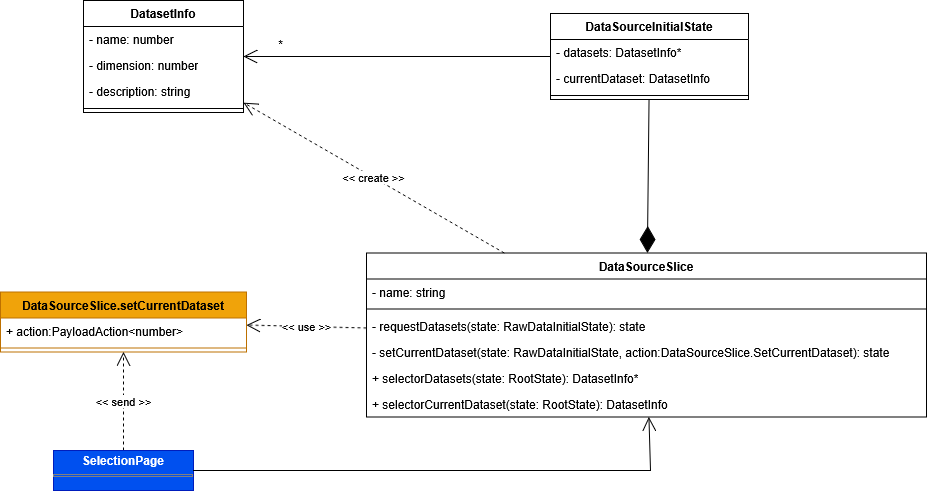

The diagram above was exported from draw.io. Its source (the exported page's mxGraphModel, read from the mxfile embedded in the PNG):
<mxGraphModel dx="5549" dy="4356" grid="1" gridSize="10" guides="1" tooltips="1" connect="1" arrows="1" fold="1" page="1" pageScale="1" pageWidth="827" pageHeight="1169" math="0" shadow="0">
  <root>
    <mxCell id="0" />
    <mxCell id="1" parent="0" />
    <mxCell id="2" value="DataSourceSlice" style="swimlane;fontStyle=1;align=center;verticalAlign=top;childLayout=stackLayout;horizontal=1;startSize=26;horizontalStack=0;resizeParent=1;resizeParentMax=0;resizeLast=0;collapsible=1;marginBottom=0;whiteSpace=wrap;html=1;" vertex="1" parent="1">
      <mxGeometry x="216" y="1322.5" width="560" height="164" as="geometry" />
    </mxCell>
    <mxCell id="3" value="- name: string" style="text;strokeColor=none;fillColor=none;align=left;verticalAlign=top;spacingLeft=4;spacingRight=4;overflow=hidden;rotatable=0;points=[[0,0.5],[1,0.5]];portConstraint=eastwest;whiteSpace=wrap;html=1;" vertex="1" parent="2">
      <mxGeometry y="26" width="560" height="26" as="geometry" />
    </mxCell>
    <mxCell id="4" value="" style="line;strokeWidth=1;fillColor=none;align=left;verticalAlign=middle;spacingTop=-1;spacingLeft=3;spacingRight=3;rotatable=0;labelPosition=right;points=[];portConstraint=eastwest;strokeColor=inherit;" vertex="1" parent="2">
      <mxGeometry y="52" width="560" height="8" as="geometry" />
    </mxCell>
    <mxCell id="5" value="- requestDatasets(state: RawDataInitialState): state" style="text;strokeColor=none;fillColor=none;align=left;verticalAlign=top;spacingLeft=4;spacingRight=4;overflow=hidden;rotatable=0;points=[[0,0.5],[1,0.5]];portConstraint=eastwest;whiteSpace=wrap;html=1;" vertex="1" parent="2">
      <mxGeometry y="60" width="560" height="26" as="geometry" />
    </mxCell>
    <mxCell id="6" value="- setCurrentDataset(state: RawDataInitialState, action:DataSourceSlice.SetCurrentDataset): state" style="text;strokeColor=none;fillColor=none;align=left;verticalAlign=top;spacingLeft=4;spacingRight=4;overflow=hidden;rotatable=0;points=[[0,0.5],[1,0.5]];portConstraint=eastwest;whiteSpace=wrap;html=1;" vertex="1" parent="2">
      <mxGeometry y="86" width="560" height="26" as="geometry" />
    </mxCell>
    <mxCell id="7" value="+ selectorDatasets(state: RootState):&amp;nbsp;DatasetInfo*" style="text;strokeColor=none;fillColor=none;align=left;verticalAlign=top;spacingLeft=4;spacingRight=4;overflow=hidden;rotatable=0;points=[[0,0.5],[1,0.5]];portConstraint=eastwest;whiteSpace=wrap;html=1;" vertex="1" parent="2">
      <mxGeometry y="112" width="560" height="26" as="geometry" />
    </mxCell>
    <mxCell id="8" value="+ selectorCurrentDataset(state: RootState):&amp;nbsp;DatasetInfo" style="text;strokeColor=none;fillColor=none;align=left;verticalAlign=top;spacingLeft=4;spacingRight=4;overflow=hidden;rotatable=0;points=[[0,0.5],[1,0.5]];portConstraint=eastwest;whiteSpace=wrap;html=1;" vertex="1" parent="2">
      <mxGeometry y="138" width="560" height="26" as="geometry" />
    </mxCell>
    <mxCell id="9" value="DatasetInfo" style="swimlane;fontStyle=1;align=center;verticalAlign=top;childLayout=stackLayout;horizontal=1;startSize=26;horizontalStack=0;resizeParent=1;resizeParentMax=0;resizeLast=0;collapsible=1;marginBottom=0;whiteSpace=wrap;html=1;" vertex="1" parent="1">
      <mxGeometry x="-67" y="1070" width="160" height="112" as="geometry" />
    </mxCell>
    <mxCell id="10" value="- name: number" style="text;strokeColor=none;fillColor=none;align=left;verticalAlign=top;spacingLeft=4;spacingRight=4;overflow=hidden;rotatable=0;points=[[0,0.5],[1,0.5]];portConstraint=eastwest;whiteSpace=wrap;html=1;" vertex="1" parent="9">
      <mxGeometry y="26" width="160" height="26" as="geometry" />
    </mxCell>
    <mxCell id="11" value="- dimension: number" style="text;strokeColor=none;fillColor=none;align=left;verticalAlign=top;spacingLeft=4;spacingRight=4;overflow=hidden;rotatable=0;points=[[0,0.5],[1,0.5]];portConstraint=eastwest;whiteSpace=wrap;html=1;" vertex="1" parent="9">
      <mxGeometry y="52" width="160" height="26" as="geometry" />
    </mxCell>
    <mxCell id="12" value="- description: string" style="text;strokeColor=none;fillColor=none;align=left;verticalAlign=top;spacingLeft=4;spacingRight=4;overflow=hidden;rotatable=0;points=[[0,0.5],[1,0.5]];portConstraint=eastwest;whiteSpace=wrap;html=1;" vertex="1" parent="9">
      <mxGeometry y="78" width="160" height="26" as="geometry" />
    </mxCell>
    <mxCell id="13" value="" style="line;strokeWidth=1;fillColor=none;align=left;verticalAlign=middle;spacingTop=-1;spacingLeft=3;spacingRight=3;rotatable=0;labelPosition=right;points=[];portConstraint=eastwest;strokeColor=inherit;" vertex="1" parent="9">
      <mxGeometry y="104" width="160" height="8" as="geometry" />
    </mxCell>
    <mxCell id="14" value="&amp;lt;&amp;lt; create &amp;gt;&amp;gt;" style="endArrow=open;endSize=12;dashed=1;html=1;rounded=0;" edge="1" source="2" target="9" parent="1">
      <mxGeometry width="160" relative="1" as="geometry">
        <mxPoint x="1158" y="1168.5" as="sourcePoint" />
        <mxPoint x="1031" y="1242.5" as="targetPoint" />
      </mxGeometry>
    </mxCell>
    <mxCell id="15" value="DataSourceInitialState" style="swimlane;fontStyle=1;align=center;verticalAlign=top;childLayout=stackLayout;horizontal=1;startSize=26;horizontalStack=0;resizeParent=1;resizeParentMax=0;resizeLast=0;collapsible=1;marginBottom=0;whiteSpace=wrap;html=1;" vertex="1" parent="1">
      <mxGeometry x="400" y="1083" width="198" height="86" as="geometry" />
    </mxCell>
    <mxCell id="16" value="- datasets: DatasetInfo*" style="text;strokeColor=none;fillColor=none;align=left;verticalAlign=top;spacingLeft=4;spacingRight=4;overflow=hidden;rotatable=0;points=[[0,0.5],[1,0.5]];portConstraint=eastwest;whiteSpace=wrap;html=1;" vertex="1" parent="15">
      <mxGeometry y="26" width="198" height="26" as="geometry" />
    </mxCell>
    <mxCell id="17" value="- currentDataset: DatasetInfo" style="text;strokeColor=none;fillColor=none;align=left;verticalAlign=top;spacingLeft=4;spacingRight=4;overflow=hidden;rotatable=0;points=[[0,0.5],[1,0.5]];portConstraint=eastwest;whiteSpace=wrap;html=1;" vertex="1" parent="15">
      <mxGeometry y="52" width="198" height="26" as="geometry" />
    </mxCell>
    <mxCell id="18" value="" style="line;strokeWidth=1;fillColor=none;align=left;verticalAlign=middle;spacingTop=-1;spacingLeft=3;spacingRight=3;rotatable=0;labelPosition=right;points=[];portConstraint=eastwest;strokeColor=inherit;" vertex="1" parent="15">
      <mxGeometry y="78" width="198" height="8" as="geometry" />
    </mxCell>
    <mxCell id="19" value="" style="endArrow=open;endFill=1;endSize=12;html=1;rounded=0;" edge="1" source="15" target="9" parent="1">
      <mxGeometry width="160" relative="1" as="geometry">
        <mxPoint x="234" y="1207.5" as="sourcePoint" />
        <mxPoint x="609" y="693.5" as="targetPoint" />
      </mxGeometry>
    </mxCell>
    <mxCell id="20" value="*" style="text;html=1;align=center;verticalAlign=middle;resizable=0;points=[];autosize=1;strokeColor=none;fillColor=none;" vertex="1" parent="1">
      <mxGeometry x="115" y="1099" width="30" height="30" as="geometry" />
    </mxCell>
    <mxCell id="21" value="" style="endArrow=diamondThin;endFill=1;endSize=24;html=1;rounded=0;" edge="1" source="15" target="2" parent="1">
      <mxGeometry width="160" relative="1" as="geometry">
        <mxPoint x="1273" y="1232.5" as="sourcePoint" />
        <mxPoint x="1305" y="1168.5" as="targetPoint" />
      </mxGeometry>
    </mxCell>
    <mxCell id="22" value="DataSourceSlice.setCurrentDataset" style="swimlane;fontStyle=1;align=center;verticalAlign=top;childLayout=stackLayout;horizontal=1;startSize=26;horizontalStack=0;resizeParent=1;resizeParentMax=0;resizeLast=0;collapsible=1;marginBottom=0;whiteSpace=wrap;html=1;fillColor=#f0a30a;fontColor=#000000;strokeColor=#BD7000;" vertex="1" parent="1">
      <mxGeometry x="-150" y="1361.5" width="246" height="60" as="geometry" />
    </mxCell>
    <mxCell id="23" value="+ action:PayloadAction&amp;lt;number&amp;gt;" style="text;strokeColor=none;fillColor=none;align=left;verticalAlign=top;spacingLeft=4;spacingRight=4;overflow=hidden;rotatable=0;points=[[0,0.5],[1,0.5]];portConstraint=eastwest;whiteSpace=wrap;html=1;" vertex="1" parent="22">
      <mxGeometry y="26" width="246" height="26" as="geometry" />
    </mxCell>
    <mxCell id="24" value="" style="line;strokeWidth=1;fillColor=none;align=left;verticalAlign=middle;spacingTop=-1;spacingLeft=3;spacingRight=3;rotatable=0;labelPosition=right;points=[];portConstraint=eastwest;strokeColor=inherit;" vertex="1" parent="22">
      <mxGeometry y="52" width="246" height="8" as="geometry" />
    </mxCell>
    <mxCell id="25" value="&amp;lt;&amp;lt; use &amp;gt;&amp;gt;" style="endArrow=open;endSize=12;dashed=1;html=1;rounded=0;" edge="1" source="2" target="22" parent="1">
      <mxGeometry width="160" relative="1" as="geometry">
        <mxPoint x="158" y="1819.5" as="sourcePoint" />
        <mxPoint x="-143" y="2006.5" as="targetPoint" />
      </mxGeometry>
    </mxCell>
    <mxCell id="26" value="&amp;lt;&amp;lt; send &amp;gt;&amp;gt;" style="endArrow=open;endSize=12;dashed=1;html=1;rounded=0;" edge="1" source="27" target="22" parent="1">
      <mxGeometry width="160" relative="1" as="geometry">
        <mxPoint x="-219.5" y="1424.5" as="sourcePoint" />
        <mxPoint x="-40" y="1512.5" as="targetPoint" />
      </mxGeometry>
    </mxCell>
    <mxCell id="27" value="&lt;p style=&quot;margin:0px;margin-top:4px;text-align:center;&quot;&gt;&lt;b&gt;SelectionPage&lt;/b&gt;&lt;/p&gt;&lt;hr size=&quot;1&quot; style=&quot;border-style:solid;&quot;&gt;&lt;div style=&quot;height:2px;&quot;&gt;&lt;/div&gt;" style="verticalAlign=top;align=left;overflow=fill;html=1;whiteSpace=wrap;fillColor=#0050ef;fontColor=#ffffff;strokeColor=#001DBC;" vertex="1" parent="1">
      <mxGeometry x="-97" y="1520" width="140" height="40" as="geometry" />
    </mxCell>
    <mxCell id="28" value="" style="endArrow=open;endFill=1;endSize=12;html=1;rounded=0;" edge="1" source="27" target="2" parent="1">
      <mxGeometry width="160" relative="1" as="geometry">
        <mxPoint x="410" y="1136" as="sourcePoint" />
        <mxPoint x="103" y="1136" as="targetPoint" />
        <Array as="points">
          <mxPoint x="500" y="1540" />
        </Array>
      </mxGeometry>
    </mxCell>
  </root>
</mxGraphModel>